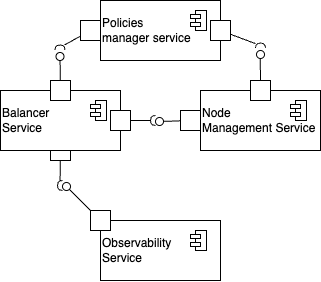

The diagram above was exported from draw.io. Its source (the exported page's mxGraphModel, read from the mxfile embedded in the PNG):
<mxGraphModel dx="565" dy="367" grid="1" gridSize="10" guides="1" tooltips="1" connect="1" arrows="1" fold="1" page="1" pageScale="1" pageWidth="827" pageHeight="1169" math="0" shadow="0">
  <root>
    <mxCell id="0" />
    <mxCell id="1" parent="0" />
    <mxCell id="RIxn-5iWXdQiF34ib9Pg-94" value="" style="html=1;rounded=0;" vertex="1" parent="1">
      <mxGeometry x="450" y="190" width="20" height="20" as="geometry" />
    </mxCell>
    <mxCell id="RIxn-5iWXdQiF34ib9Pg-95" value="" style="endArrow=none;html=1;rounded=0;align=center;verticalAlign=top;endFill=0;labelBackgroundColor=none;endSize=2;" edge="1" parent="1" source="RIxn-5iWXdQiF34ib9Pg-94" target="RIxn-5iWXdQiF34ib9Pg-96">
      <mxGeometry relative="1" as="geometry" />
    </mxCell>
    <mxCell id="RIxn-5iWXdQiF34ib9Pg-96" value="" style="shape=requiredInterface;html=1;fontSize=11;align=center;fillColor=none;points=[];aspect=fixed;resizable=0;verticalAlign=bottom;labelPosition=center;verticalLabelPosition=top;flipH=1;" vertex="1" parent="1">
      <mxGeometry x="457" y="230" width="5" height="10" as="geometry" />
    </mxCell>
    <mxCell id="RIxn-5iWXdQiF34ib9Pg-97" value="" style="endArrow=none;html=1;rounded=0;align=center;verticalAlign=top;endFill=0;labelBackgroundColor=none;endSize=2;" edge="1" parent="1" source="RIxn-5iWXdQiF34ib9Pg-108" target="RIxn-5iWXdQiF34ib9Pg-98">
      <mxGeometry relative="1" as="geometry" />
    </mxCell>
    <mxCell id="RIxn-5iWXdQiF34ib9Pg-98" value="" style="ellipse;html=1;fontSize=11;align=center;fillColor=none;points=[];aspect=fixed;resizable=0;verticalAlign=bottom;labelPosition=center;verticalLabelPosition=top;flipH=1;" vertex="1" parent="1">
      <mxGeometry x="462" y="232" width="8" height="8" as="geometry" />
    </mxCell>
    <mxCell id="RIxn-5iWXdQiF34ib9Pg-111" value="" style="group;align=left;" vertex="1" connectable="0" parent="1">
      <mxGeometry x="500" y="50" width="120" height="60" as="geometry" />
    </mxCell>
    <mxCell id="RIxn-5iWXdQiF34ib9Pg-110" value="Policies&lt;br&gt;manager service" style="rounded=0;whiteSpace=wrap;html=1;align=left;" vertex="1" parent="RIxn-5iWXdQiF34ib9Pg-111">
      <mxGeometry width="120" height="60" as="geometry" />
    </mxCell>
    <mxCell id="RIxn-5iWXdQiF34ib9Pg-109" value="" style="shape=module;jettyWidth=10;jettyHeight=4;" vertex="1" parent="RIxn-5iWXdQiF34ib9Pg-111">
      <mxGeometry x="90" y="10" width="16" height="20" as="geometry" />
    </mxCell>
    <mxCell id="RIxn-5iWXdQiF34ib9Pg-114" value="" style="group" vertex="1" connectable="0" parent="1">
      <mxGeometry x="600" y="140" width="120" height="140" as="geometry" />
    </mxCell>
    <mxCell id="RIxn-5iWXdQiF34ib9Pg-115" value="Node&lt;br&gt;Management Service" style="rounded=0;whiteSpace=wrap;html=1;align=left;" vertex="1" parent="RIxn-5iWXdQiF34ib9Pg-114">
      <mxGeometry width="120" height="60" as="geometry" />
    </mxCell>
    <mxCell id="RIxn-5iWXdQiF34ib9Pg-116" value="" style="shape=module;jettyWidth=10;jettyHeight=4;" vertex="1" parent="RIxn-5iWXdQiF34ib9Pg-114">
      <mxGeometry x="90" y="10" width="16" height="20" as="geometry" />
    </mxCell>
    <mxCell id="RIxn-5iWXdQiF34ib9Pg-117" value="" style="group" vertex="1" connectable="0" parent="1">
      <mxGeometry x="400" y="140" width="120" height="60" as="geometry" />
    </mxCell>
    <mxCell id="RIxn-5iWXdQiF34ib9Pg-118" value="Balancer&lt;br&gt;Service" style="rounded=0;whiteSpace=wrap;html=1;align=left;" vertex="1" parent="RIxn-5iWXdQiF34ib9Pg-117">
      <mxGeometry width="120" height="60" as="geometry" />
    </mxCell>
    <mxCell id="RIxn-5iWXdQiF34ib9Pg-119" value="" style="shape=module;jettyWidth=10;jettyHeight=4;" vertex="1" parent="RIxn-5iWXdQiF34ib9Pg-117">
      <mxGeometry x="90" y="10" width="16" height="20" as="geometry" />
    </mxCell>
    <mxCell id="RIxn-5iWXdQiF34ib9Pg-120" value="" style="group" vertex="1" connectable="0" parent="1">
      <mxGeometry x="500" y="270" width="120" height="60" as="geometry" />
    </mxCell>
    <mxCell id="RIxn-5iWXdQiF34ib9Pg-121" value="Observability&lt;div&gt;Service&lt;/div&gt;" style="rounded=0;whiteSpace=wrap;html=1;align=left;" vertex="1" parent="RIxn-5iWXdQiF34ib9Pg-120">
      <mxGeometry width="120" height="60" as="geometry" />
    </mxCell>
    <mxCell id="RIxn-5iWXdQiF34ib9Pg-122" value="" style="shape=module;jettyWidth=10;jettyHeight=4;" vertex="1" parent="RIxn-5iWXdQiF34ib9Pg-120">
      <mxGeometry x="90" y="10" width="16" height="20" as="geometry" />
    </mxCell>
    <mxCell id="RIxn-5iWXdQiF34ib9Pg-108" value="" style="html=1;rounded=0;rotation=-180;" vertex="1" parent="1">
      <mxGeometry x="490" y="260" width="20" height="20" as="geometry" />
    </mxCell>
    <mxCell id="RIxn-5iWXdQiF34ib9Pg-138" value="" style="html=1;rounded=0;" vertex="1" parent="1">
      <mxGeometry x="480" y="70" width="20" height="20" as="geometry" />
    </mxCell>
    <mxCell id="RIxn-5iWXdQiF34ib9Pg-139" value="" style="endArrow=none;html=1;rounded=0;align=center;verticalAlign=top;endFill=0;labelBackgroundColor=none;endSize=2;" edge="1" parent="1" source="RIxn-5iWXdQiF34ib9Pg-138" target="RIxn-5iWXdQiF34ib9Pg-140">
      <mxGeometry relative="1" as="geometry" />
    </mxCell>
    <mxCell id="RIxn-5iWXdQiF34ib9Pg-140" value="" style="shape=requiredInterface;html=1;fontSize=11;align=center;fillColor=none;points=[];aspect=fixed;resizable=0;verticalAlign=bottom;labelPosition=center;verticalLabelPosition=top;flipH=1;rotation=90;" vertex="1" parent="1">
      <mxGeometry x="457" y="92" width="5" height="10" as="geometry" />
    </mxCell>
    <mxCell id="RIxn-5iWXdQiF34ib9Pg-141" value="" style="endArrow=none;html=1;rounded=0;align=center;verticalAlign=top;endFill=0;labelBackgroundColor=none;endSize=2;" edge="1" parent="1" source="RIxn-5iWXdQiF34ib9Pg-143" target="RIxn-5iWXdQiF34ib9Pg-142">
      <mxGeometry relative="1" as="geometry" />
    </mxCell>
    <mxCell id="RIxn-5iWXdQiF34ib9Pg-142" value="" style="ellipse;html=1;fontSize=11;align=center;fillColor=none;points=[];aspect=fixed;resizable=0;verticalAlign=bottom;labelPosition=center;verticalLabelPosition=top;flipH=1;" vertex="1" parent="1">
      <mxGeometry x="455.5" y="102" width="8" height="8" as="geometry" />
    </mxCell>
    <mxCell id="RIxn-5iWXdQiF34ib9Pg-143" value="" style="html=1;rounded=0;rotation=-180;" vertex="1" parent="1">
      <mxGeometry x="450" y="130" width="20" height="20" as="geometry" />
    </mxCell>
    <mxCell id="RIxn-5iWXdQiF34ib9Pg-126" value="" style="html=1;rounded=0;" vertex="1" parent="1">
      <mxGeometry x="610" y="70" width="20" height="20" as="geometry" />
    </mxCell>
    <mxCell id="RIxn-5iWXdQiF34ib9Pg-127" value="" style="endArrow=none;html=1;rounded=0;align=center;verticalAlign=top;endFill=0;labelBackgroundColor=none;endSize=2;" edge="1" parent="1" source="RIxn-5iWXdQiF34ib9Pg-126" target="RIxn-5iWXdQiF34ib9Pg-128">
      <mxGeometry relative="1" as="geometry" />
    </mxCell>
    <mxCell id="RIxn-5iWXdQiF34ib9Pg-131" value="" style="html=1;rounded=0;rotation=-180;" vertex="1" parent="1">
      <mxGeometry x="650" y="130" width="20" height="20" as="geometry" />
    </mxCell>
    <mxCell id="RIxn-5iWXdQiF34ib9Pg-129" value="" style="endArrow=none;html=1;rounded=0;align=center;verticalAlign=top;endFill=0;labelBackgroundColor=none;endSize=2;" edge="1" parent="1" source="RIxn-5iWXdQiF34ib9Pg-131" target="RIxn-5iWXdQiF34ib9Pg-130">
      <mxGeometry relative="1" as="geometry" />
    </mxCell>
    <mxCell id="RIxn-5iWXdQiF34ib9Pg-130" value="" style="ellipse;html=1;fontSize=11;align=center;fillColor=none;points=[];aspect=fixed;resizable=0;verticalAlign=bottom;labelPosition=center;verticalLabelPosition=top;flipH=1;" vertex="1" parent="1">
      <mxGeometry x="656" y="100" width="8" height="8" as="geometry" />
    </mxCell>
    <mxCell id="RIxn-5iWXdQiF34ib9Pg-128" value="" style="shape=requiredInterface;html=1;fontSize=11;align=center;fillColor=none;points=[];aspect=fixed;resizable=0;verticalAlign=bottom;labelPosition=center;verticalLabelPosition=top;flipH=1;rotation=90;" vertex="1" parent="1">
      <mxGeometry x="657.5" y="90" width="5" height="10" as="geometry" />
    </mxCell>
    <mxCell id="RIxn-5iWXdQiF34ib9Pg-145" value="" style="html=1;rounded=0;" vertex="1" parent="1">
      <mxGeometry x="510" y="160" width="20" height="20" as="geometry" />
    </mxCell>
    <mxCell id="RIxn-5iWXdQiF34ib9Pg-146" value="" style="endArrow=none;html=1;rounded=0;align=center;verticalAlign=top;endFill=0;labelBackgroundColor=none;endSize=2;" edge="1" parent="1" source="RIxn-5iWXdQiF34ib9Pg-145" target="RIxn-5iWXdQiF34ib9Pg-147">
      <mxGeometry relative="1" as="geometry" />
    </mxCell>
    <mxCell id="RIxn-5iWXdQiF34ib9Pg-147" value="" style="shape=requiredInterface;html=1;fontSize=11;align=center;fillColor=none;points=[];aspect=fixed;resizable=0;verticalAlign=bottom;labelPosition=center;verticalLabelPosition=top;flipH=1;" vertex="1" parent="1">
      <mxGeometry x="550" y="165" width="5" height="10" as="geometry" />
    </mxCell>
    <mxCell id="RIxn-5iWXdQiF34ib9Pg-148" value="" style="endArrow=none;html=1;rounded=0;align=center;verticalAlign=top;endFill=0;labelBackgroundColor=none;endSize=2;" edge="1" parent="1" source="RIxn-5iWXdQiF34ib9Pg-150" target="RIxn-5iWXdQiF34ib9Pg-149">
      <mxGeometry relative="1" as="geometry" />
    </mxCell>
    <mxCell id="RIxn-5iWXdQiF34ib9Pg-149" value="" style="ellipse;html=1;fontSize=11;align=center;fillColor=none;points=[];aspect=fixed;resizable=0;verticalAlign=bottom;labelPosition=center;verticalLabelPosition=top;flipH=1;" vertex="1" parent="1">
      <mxGeometry x="555" y="167" width="8" height="8" as="geometry" />
    </mxCell>
    <mxCell id="RIxn-5iWXdQiF34ib9Pg-150" value="" style="html=1;rounded=0;rotation=-180;" vertex="1" parent="1">
      <mxGeometry x="580" y="160" width="20" height="20" as="geometry" />
    </mxCell>
  </root>
</mxGraphModel>